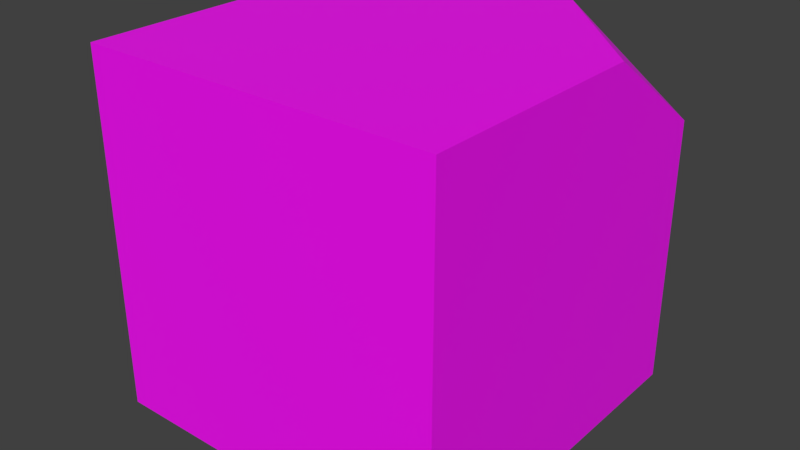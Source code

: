 # Source: rect.blend  (saved by Blender 3.0.42; exported with 4.5.12 LTS)
import bpy
from mathutils import Matrix  # noqa: F401  (used for matrix-valued properties, if any)

bpy.ops.wm.read_factory_settings(use_empty=True)
scene = bpy.context.scene
scene.name = 'Scene'

# ---- collections
col_collection_1 = bpy.data.collections.new('Collection 1'); scene.collection.children.link(col_collection_1)

# ---- images (referenced by path relative to the original .blend; pixels are not part of the script)
import os
ASSET_DIR = os.environ.get("B2B_ASSET_DIR", "")  # directory of the original .blend (textures are referenced by path, not embedded)
HERE = os.path.dirname(os.path.abspath(__file__))  # packed textures are extracted next to this script under _unpacked/

def load_image(name, relpath, width, height, colorspace="sRGB"):
    """Load a texture the original file referenced (path relative to the .blend, or extracted next to this script)."""
    p = next((c for c in (os.path.join(HERE, relpath), os.path.join(ASSET_DIR, relpath)) if relpath and os.path.exists(c)), "")
    if p:
        img = bpy.data.images.load(p, check_existing=True)
        img.name = name
    else:  # same state as the original file: an image datablock whose file is absent (Cycles renders it pink)
        img = bpy.data.images.new(name, width, height)
        img.source = "FILE"
        img.filepath = "//" + (relpath or name)
    img.colorspace_settings.name = colorspace
    return img
img_rect_png = load_image('rect.png', 'rect.png', 1024, 1024, 'sRGB')

# ---- materials (node trees are filled in below, after node groups)
mat_material = bpy.data.materials.new('Material')
mat_material.alpha_threshold = 0.0
mat_material.use_transparent_shadow = False
mat_material.roughness = 0.5
mat_material.line_color = (0.0, 0.0, 0.0, 1.0)

# ---- material node trees
mat_material.use_nodes = True; mat_material.node_tree.nodes.clear()
_N = mat_material.node_tree.nodes; _L = mat_material.node_tree.links
n0 = _N.new('ShaderNodeOutputMaterial'); n0.name = 'Material Output'; n0.location = (300, 300)
n1 = _N.new('ShaderNodeBsdfPrincipled'); n1.name = 'Principled BSDF'; n1.location = (10, 300)
n1.distribution = 'GGX'
n1.subsurface_method = 'BURLEY'
n1.inputs[3].default_value = 1.45
n1.inputs[27].default_value = (0.0, 0.0, 0.0, 1.0)
n1.inputs[28].default_value = 1.0
n2 = _N.new('ShaderNodeTexImage'); n2.name = 'Image Texture'; n2.location = (-280, 280)
n2.image = img_rect_png
_L.new(n1.outputs[0], n0.inputs[0])
_L.new(n2.outputs[0], n1.inputs[0])
n0.is_active_output = True

# ---- world
world_world = bpy.data.worlds.new('World'); scene.world = world_world
world_world.color = (0.05088, 0.05088, 0.05088)
world_world.use_sun_shadow = False
world_world.sun_shadow_jitter_overblur = 0.0
world_world.cycles.sampling_method = 'MANUAL'

# ---- meshes
me_cube = bpy.data.meshes.new('Cube')
me_cube.from_pydata([(0.0, 0.0, 1.0), (0.0, 1.0, 1.0), (1.0, 0.0, 1.0), (0.0, 0.0, 0.0), (0.0, 1.0, 0.0), (1.0, 1.0, 0.0), (1.0, 0.0, 0.0), (0.6584, 1.0, 1.0), (1.0, 0.6584, 1.0), (1.0, 1.0, 0.7584), (0.0, 0.0, 0.0), (0.0, 1.0, 0.0), (1.0, 1.0, 0.0), (1.0, 0.0, 0.0)], [], [(0, 2, 8, 7, 1), (0, 1, 4, 3), (1, 7, 9, 5, 4), (3, 6, 2, 0), (8, 9, 7), (8, 2, 6, 5, 9), (10, 11, 12, 13)])
_uv = me_cube.uv_layers.new(name='UVMap')
_uv.uv.foreach_set('vector', [9.998e-05, 9.998e-05, 0.9999, 9.998e-05, 0.9999, 0.6583, 0.6583, 0.9999, 0.0001, 0.9999, 9.998e-05, 0.0001002, 0.9999, 9.998e-05, 0.9999, 0.9999, 0.0001, 0.9999, 0.9999, 9.998e-05, 0.9999, 0.6583, 0.7584, 0.9999, 9.998e-05, 0.9999, 0.0001002, 9.998e-05, 0.9999, 9.998e-05, 0.9999, 0.9999, 0.0001, 0.9999, 9.998e-05, 0.0001, 0.0, 0.7805, 0.0, 0.6667, 0.1139, 0.6667, 0.9999, 0.3417, 0.9999, 0.9999, 9.998e-05, 0.9999, 9.998e-05, 9.998e-05, 0.7584, 0.0001, 0.9999, 9.998e-05, 0.9999, 0.9999, 0.0001002, 0.9999, 9.998e-05, 9.998e-05])
me_cube.materials.append(mat_material)
me_cube.use_remesh_preserve_volume = False
me_cube.use_remesh_preserve_attributes = False
me_cube.use_mirror_vertex_groups = False
me_cube.update()

# ---- objects
ob_cube = bpy.data.objects.new('Cube', me_cube)

# ---- transforms, parenting, visibility, modifiers, constraints
ob_cube.location = (0.0, 0.0, 0.0)
ob_cube.lock_rotations_4d = False
ob_cube.empty_display_type = 'ARROWS'
ob_cube.lineart.crease_threshold = 0.0

# ---- collection membership
col_collection_1.objects.link(ob_cube)

# ---- scene / render settings (as saved in the file)
scene.frame_start = 1; scene.frame_end = 250; scene.frame_set(1)
scene.render.engine = 'BLENDER_EEVEE_NEXT'
scene.render.resolution_percentage = 50
scene.render.dither_intensity = 0.0
scene.cycles.use_denoising = False
scene.cycles.samples = 128
scene.cycles.sampling_pattern = 'TABULATED_SOBOL'
scene.cycles.use_adaptive_sampling = False
scene.cycles.use_light_tree = False
scene.cycles.blur_glossy = 0.0
scene.cycles.sample_clamp_indirect = 0.0
scene.view_settings.view_transform = 'Standard'
bpy.context.view_layer.update()

# ---- added for rendering (the .blend has no active camera and no usable light): camera, sun
cam_auto = bpy.data.cameras.new('AutoCamera')
cam_auto.lens = 50.0
cam_auto.sensor_width = 36.0
cam_auto.clip_end = 1000.0
ob_auto_camera = bpy.data.objects.new('AutoCamera', cam_auto)
scene.collection.objects.link(ob_auto_camera)
ob_auto_camera.location = (2.10254, -1.42304, 1.78203)
ob_auto_camera.rotation_euler = (1.09748, -7.21219e-08, 0.694738)
scene.camera = ob_auto_camera
light_auto_sun = bpy.data.lights.new('AutoSun', 'SUN')
light_auto_sun.energy = 3.0
light_auto_sun.angle = 0.0523599
ob_auto_sun = bpy.data.objects.new('AutoSun', light_auto_sun)
scene.collection.objects.link(ob_auto_sun)
ob_auto_sun.rotation_euler = (0.872665, 0.174533, 0.523599)
bpy.context.view_layer.update()
